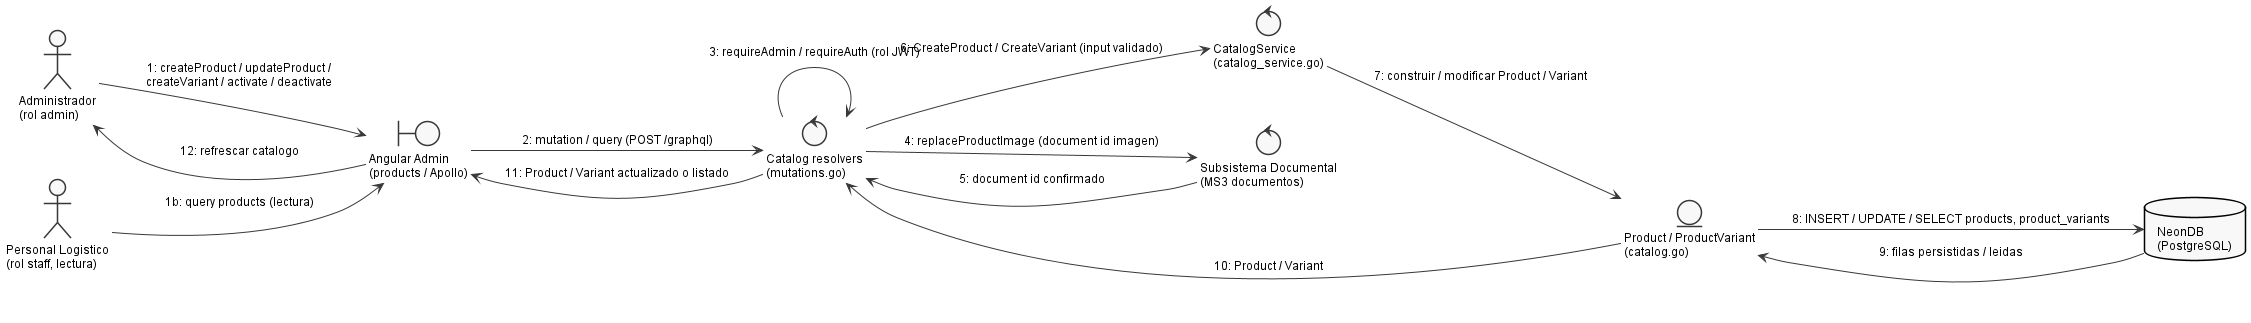

The diagram above was rendered by PlantUML. Its source (embedded in the PNG):
@startuml
' Embedded standalone style block (replicated per file; standalone)
skinparam shadowing false
skinparam backgroundColor White
skinparam defaultFontName Arial
skinparam defaultFontSize 12
skinparam monochrome true
skinparam style strictuml
skinparam nodesep 50
skinparam ranksep 60
skinparam padding 3
skinparam classAttributeIconSize 0
hide circle

left to right direction

actor "Administrador\n(rol admin)" as Admin
actor "Personal Logistico\n(rol staff, lectura)" as Staff
boundary "Angular Admin\n(products / Apollo)" as Boundary
control "Catalog resolvers\n(mutations.go)" as Resolvers
control "CatalogService\n(catalog_service.go)" as Service
entity "Product / ProductVariant\n(catalog.go)" as Entity
database "NeonDB\n(PostgreSQL)" as DB
control "Subsistema Documental\n(MS3 documentos)" as MS3

Admin --> Boundary : 1: createProduct / updateProduct /\ncreateVariant / activate / deactivate
Staff --> Boundary : 1b: query products (lectura)
Boundary --> Resolvers : 2: mutation / query (POST /graphql)
Resolvers --> Resolvers : 3: requireAdmin / requireAuth (rol JWT)
Resolvers --> MS3 : 4: replaceProductImage (document id imagen)
MS3 --> Resolvers : 5: document id confirmado
Resolvers --> Service : 6: CreateProduct / CreateVariant (input validado)
Service --> Entity : 7: construir / modificar Product / Variant
Entity --> DB : 8: INSERT / UPDATE / SELECT products, product_variants
DB --> Entity : 9: filas persistidas / leidas
Entity --> Resolvers : 10: Product / Variant
Resolvers --> Boundary : 11: Product / Variant actualizado o listado
Boundary --> Admin : 12: refrescar catalogo
@enduml